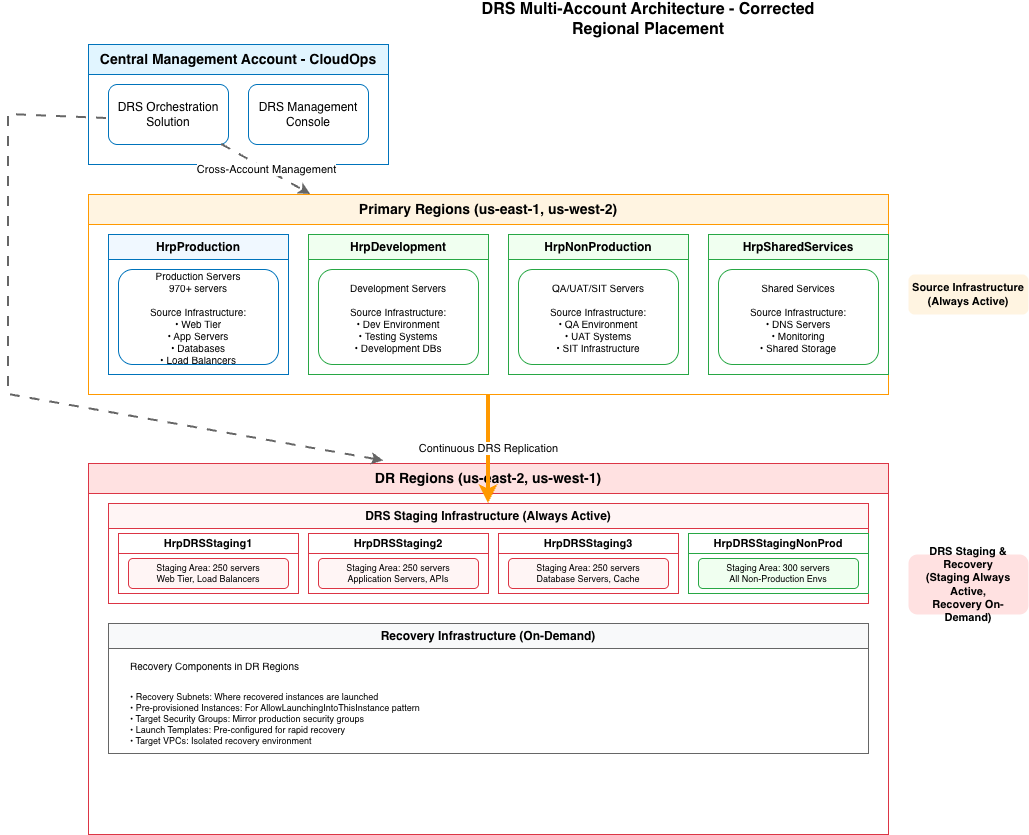

The diagram above was exported from draw.io. Its source (the exported page's mxGraphModel, read from the mxfile embedded in the PNG):
<mxGraphModel dx="2806" dy="796" grid="1" gridSize="10" guides="1" tooltips="1" connect="1" arrows="1" fold="1" page="1" pageScale="1" pageWidth="1169" pageHeight="827" math="0" shadow="0">
  <root>
    <mxCell id="0" />
    <mxCell id="1" parent="0" />
    <mxCell id="title" parent="1" style="text;html=1;strokeColor=none;fillColor=none;align=center;verticalAlign=middle;whiteSpace=wrap;rounded=0;fontSize=16;fontStyle=1;" value="DRS Multi-Account Architecture - Corrected Regional Placement" vertex="1">
      <mxGeometry height="30" width="400" x="400" y="10" as="geometry" />
    </mxCell>
    <mxCell id="central-group" parent="1" style="swimlane;whiteSpace=wrap;html=1;fillColor=#e1f5ff;strokeColor=#0073bb;fontSize=14;fontStyle=1;startSize=30;" value="Central Management Account - CloudOps" vertex="1">
      <mxGeometry height="120" width="300" x="40" y="50" as="geometry" />
    </mxCell>
    <mxCell id="drs-orch" parent="central-group" style="rounded=1;whiteSpace=wrap;html=1;fillColor=#ffffff;strokeColor=#0073bb;" value="DRS Orchestration&#10;Solution" vertex="1">
      <mxGeometry height="60" width="120" x="20" y="40" as="geometry" />
    </mxCell>
    <mxCell id="console" parent="central-group" style="rounded=1;whiteSpace=wrap;html=1;fillColor=#ffffff;strokeColor=#0073bb;" value="DRS Management&#10;Console" vertex="1">
      <mxGeometry height="60" width="120" x="160" y="40" as="geometry" />
    </mxCell>
    <mxCell id="primary-regions" parent="1" style="swimlane;whiteSpace=wrap;html=1;fillColor=#fff4e1;strokeColor=#ff9900;fontSize=14;fontStyle=1;startSize=30;" value="Primary Regions (us-east-1, us-west-2)" vertex="1">
      <mxGeometry height="200" width="800" x="40" y="200" as="geometry" />
    </mxCell>
    <mxCell id="hrp-prod-primary" parent="primary-regions" style="swimlane;whiteSpace=wrap;html=1;fillColor=#f0f8ff;strokeColor=#0073bb;fontSize=12;fontStyle=1;startSize=25;" value="HrpProduction" vertex="1">
      <mxGeometry height="140" width="180" x="20" y="40" as="geometry" />
    </mxCell>
    <mxCell id="prod-servers-primary" parent="hrp-prod-primary" style="rounded=1;whiteSpace=wrap;html=1;fillColor=#ffffff;strokeColor=#0073bb;fontSize=10;" value="Production Servers&#10;970+ servers&#10;&#10;Source Infrastructure:&#10;• Web Tier&#10;• App Servers&#10;• Databases&#10;• Load Balancers" vertex="1">
      <mxGeometry height="95" width="160" x="10" y="35" as="geometry" />
    </mxCell>
    <mxCell id="hrp-dev-primary" parent="primary-regions" style="swimlane;whiteSpace=wrap;html=1;fillColor=#f0fff0;strokeColor=#28a745;fontSize=12;fontStyle=1;startSize=25;" value="HrpDevelopment" vertex="1">
      <mxGeometry height="140" width="180" x="220" y="40" as="geometry" />
    </mxCell>
    <mxCell id="dev-servers-primary" parent="hrp-dev-primary" style="rounded=1;whiteSpace=wrap;html=1;fillColor=#ffffff;strokeColor=#28a745;fontSize=10;" value="Development Servers&#10;&#10;Source Infrastructure:&#10;• Dev Environment&#10;• Testing Systems&#10;• Development DBs" vertex="1">
      <mxGeometry height="95" width="160" x="10" y="35" as="geometry" />
    </mxCell>
    <mxCell id="hrp-nonprod-primary" parent="primary-regions" style="swimlane;whiteSpace=wrap;html=1;fillColor=#f0fff0;strokeColor=#28a745;fontSize=12;fontStyle=1;startSize=25;" value="HrpNonProduction" vertex="1">
      <mxGeometry height="140" width="180" x="420" y="40" as="geometry" />
    </mxCell>
    <mxCell id="nonprod-servers-primary" parent="hrp-nonprod-primary" style="rounded=1;whiteSpace=wrap;html=1;fillColor=#ffffff;strokeColor=#28a745;fontSize=10;" value="QA/UAT/SIT Servers&#10;&#10;Source Infrastructure:&#10;• QA Environment&#10;• UAT Systems&#10;• SIT Infrastructure" vertex="1">
      <mxGeometry height="95" width="160" x="10" y="35" as="geometry" />
    </mxCell>
    <mxCell id="hrp-shared-primary" parent="primary-regions" style="swimlane;whiteSpace=wrap;html=1;fillColor=#f0fff0;strokeColor=#28a745;fontSize=12;fontStyle=1;startSize=25;" value="HrpSharedServices" vertex="1">
      <mxGeometry height="140" width="180" x="620" y="40" as="geometry" />
    </mxCell>
    <mxCell id="shared-servers-primary" parent="hrp-shared-primary" style="rounded=1;whiteSpace=wrap;html=1;fillColor=#ffffff;strokeColor=#28a745;fontSize=10;" value="Shared Services&#10;&#10;Source Infrastructure:&#10;• DNS Servers&#10;• Monitoring&#10;• Shared Storage" vertex="1">
      <mxGeometry height="95" width="160" x="10" y="35" as="geometry" />
    </mxCell>
    <mxCell id="dr-regions" parent="1" style="swimlane;whiteSpace=wrap;html=1;fillColor=#ffe1e1;strokeColor=#dc3545;fontSize=14;fontStyle=1;startSize=30;" value="DR Regions (us-east-2, us-west-1)" vertex="1">
      <mxGeometry height="371" width="800" x="40" y="469" as="geometry" />
    </mxCell>
    <mxCell id="staging-infrastructure" parent="dr-regions" style="swimlane;whiteSpace=wrap;html=1;fillColor=#fff5f5;strokeColor=#dc3545;fontSize=12;fontStyle=1;startSize=25;" value="DRS Staging Infrastructure (Always Active)" vertex="1">
      <mxGeometry height="100" width="760" x="20" y="40" as="geometry" />
    </mxCell>
    <mxCell id="staging1-dr" parent="staging-infrastructure" style="swimlane;whiteSpace=wrap;html=1;fillColor=#ffffff;strokeColor=#dc3545;fontSize=11;fontStyle=1;startSize=20;" value="HrpDRSStaging1" vertex="1">
      <mxGeometry height="60" width="180" x="10" y="30" as="geometry" />
    </mxCell>
    <mxCell id="staging1-content-dr" parent="staging1-dr" style="rounded=1;whiteSpace=wrap;html=1;fillColor=#fff5f5;strokeColor=#dc3545;fontSize=9;" value="Staging Area: 250 servers&#10;Web Tier, Load Balancers" vertex="1">
      <mxGeometry height="30" width="160" x="10" y="25" as="geometry" />
    </mxCell>
    <mxCell id="staging2-dr" parent="staging-infrastructure" style="swimlane;whiteSpace=wrap;html=1;fillColor=#ffffff;strokeColor=#dc3545;fontSize=11;fontStyle=1;startSize=20;" value="HrpDRSStaging2" vertex="1">
      <mxGeometry height="60" width="180" x="200" y="30" as="geometry" />
    </mxCell>
    <mxCell id="staging2-content-dr" parent="staging2-dr" style="rounded=1;whiteSpace=wrap;html=1;fillColor=#fff5f5;strokeColor=#dc3545;fontSize=9;" value="Staging Area: 250 servers&#10;Application Servers, APIs" vertex="1">
      <mxGeometry height="30" width="160" x="10" y="25" as="geometry" />
    </mxCell>
    <mxCell id="staging3-dr" parent="staging-infrastructure" style="swimlane;whiteSpace=wrap;html=1;fillColor=#ffffff;strokeColor=#dc3545;fontSize=11;fontStyle=1;startSize=20;" value="HrpDRSStaging3" vertex="1">
      <mxGeometry height="60" width="180" x="390" y="30" as="geometry" />
    </mxCell>
    <mxCell id="staging3-content-dr" parent="staging3-dr" style="rounded=1;whiteSpace=wrap;html=1;fillColor=#fff5f5;strokeColor=#dc3545;fontSize=9;" value="Staging Area: 250 servers&#10;Database Servers, Cache" vertex="1">
      <mxGeometry height="30" width="160" x="10" y="25" as="geometry" />
    </mxCell>
    <mxCell id="staging-nonprod-dr" parent="staging-infrastructure" style="swimlane;whiteSpace=wrap;html=1;fillColor=#ffffff;strokeColor=#28a745;fontSize=11;fontStyle=1;startSize=20;" value="HrpDRSStagingNonProd" vertex="1">
      <mxGeometry height="60" width="180" x="580" y="30" as="geometry" />
    </mxCell>
    <mxCell id="staging-nonprod-content-dr" parent="staging-nonprod-dr" style="rounded=1;whiteSpace=wrap;html=1;fillColor=#f0fff0;strokeColor=#28a745;fontSize=9;" value="Staging Area: 300 servers&#10;All Non-Production Envs" vertex="1">
      <mxGeometry height="30" width="160" x="10" y="25" as="geometry" />
    </mxCell>
    <mxCell id="recovery-infrastructure" parent="dr-regions" style="swimlane;whiteSpace=wrap;html=1;fillColor=#f8f9fa;strokeColor=#666666;fontSize=12;fontStyle=1;startSize=25;" value="Recovery Infrastructure (On-Demand)" vertex="1">
      <mxGeometry height="130" width="760" x="20" y="160" as="geometry" />
    </mxCell>
    <mxCell id="recovery-components" parent="recovery-infrastructure" style="text;html=1;strokeColor=none;fillColor=none;align=left;verticalAlign=top;whiteSpace=wrap;rounded=0;fontSize=10;" value="Recovery Components in DR Regions" vertex="1">
      <mxGeometry height="60" width="720" x="20" y="30" as="geometry" />
    </mxCell>
    <mxCell id="recovery-list" parent="recovery-infrastructure" style="text;html=1;strokeColor=none;fillColor=none;align=left;verticalAlign=top;whiteSpace=wrap;rounded=0;fontSize=9;" value="&lt;div&gt;&lt;br&gt;&lt;br&gt;&lt;/div&gt;&lt;div&gt;&lt;span style=&quot;background-color: transparent; color: light-dark(rgb(0, 0, 0), rgb(255, 255, 255));&quot;&gt;&lt;br&gt;&lt;/span&gt;&lt;/div&gt;&lt;div&gt;&lt;span style=&quot;background-color: transparent; color: light-dark(rgb(0, 0, 0), rgb(255, 255, 255));&quot;&gt;•&amp;nbsp;&lt;/span&gt;&lt;span style=&quot;background-color: transparent; color: light-dark(rgb(0, 0, 0), rgb(255, 255, 255));&quot;&gt;Recovery Subnets: Where recovered instances are launched&lt;/span&gt;&lt;/div&gt;&lt;div&gt;&lt;span style=&quot;background-color: transparent; color: light-dark(rgb(0, 0, 0), rgb(255, 255, 255));&quot;&gt;•&amp;nbsp;&lt;/span&gt;&lt;span style=&quot;background-color: transparent; color: light-dark(rgb(0, 0, 0), rgb(255, 255, 255));&quot;&gt;Pre-provisioned Instances: For AllowLaunchingIntoThisInstance pattern&lt;/span&gt;&lt;div&gt;• Target Security Groups: Mirror production security groups&lt;br&gt;• Launch Templates: Pre-configured for rapid recovery&lt;br&gt;• Target VPCs: Isolated recovery environment&lt;/div&gt;&lt;/div&gt;" vertex="1">
      <mxGeometry height="90" width="720" x="20" y="30" as="geometry" />
    </mxCell>
    <mxCell id="replication-arrow" edge="1" parent="1" source="primary-regions" style="endArrow=classic;html=1;rounded=0;strokeColor=#ff9900;strokeWidth=4;" target="staging-infrastructure" value="Continuous DRS Replication">
      <mxGeometry height="50" relative="1" width="50" as="geometry">
        <mxPoint x="400" y="400" as="sourcePoint" />
        <mxPoint x="450" y="350" as="targetPoint" />
      </mxGeometry>
    </mxCell>
    <mxCell id="management-arrow1" edge="1" parent="1" source="drs-orch" style="endArrow=classic;html=1;rounded=0;strokeColor=#666666;strokeWidth=2;dashed=1;dashPattern=5 5;" target="primary-regions" value="Cross-Account Management">
      <mxGeometry height="50" relative="1" width="50" as="geometry">
        <mxPoint x="400" y="400" as="sourcePoint" />
        <mxPoint x="450" y="350" as="targetPoint" />
      </mxGeometry>
    </mxCell>
    <mxCell id="management-arrow2" edge="1" parent="1" style="endArrow=classic;html=1;rounded=0;strokeColor=#666666;strokeWidth=2;dashed=1;dashPattern=5 5;entryX=0.369;entryY=-0.007;entryDx=0;entryDy=0;entryPerimeter=0;" target="dr-regions" value="">
      <mxGeometry height="50" relative="1" width="50" as="geometry">
        <Array as="points">
          <mxPoint x="-40" y="120" />
          <mxPoint x="-40" y="400" />
        </Array>
        <mxPoint x="58" y="124" as="sourcePoint" />
        <mxPoint x="110.00000000000023" y="414" as="targetPoint" />
      </mxGeometry>
    </mxCell>
    <mxCell id="primary-label" parent="1" style="text;html=1;strokeColor=none;fillColor=#fff4e1;align=center;verticalAlign=middle;whiteSpace=wrap;rounded=1;fontSize=11;fontStyle=1;" value="Source Infrastructure&#10;(Always Active)" vertex="1">
      <mxGeometry height="40" width="120" x="860" y="280" as="geometry" />
    </mxCell>
    <mxCell id="dr-label" parent="1" style="text;html=1;strokeColor=none;fillColor=#ffe1e1;align=center;verticalAlign=middle;whiteSpace=wrap;rounded=1;fontSize=11;fontStyle=1;" value="DRS Staging &amp; Recovery&#10;(Staging Always Active,&#10;Recovery On-Demand)" vertex="1">
      <mxGeometry height="60" width="120" x="860" y="560" as="geometry" />
    </mxCell>
  </root>
</mxGraphModel>